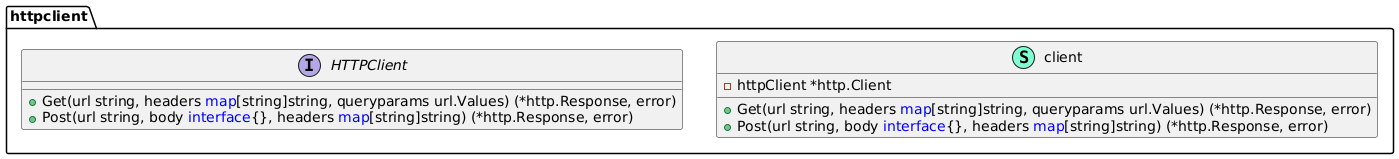

The diagram above was rendered by PlantUML. Its source (embedded in the PNG):
@startuml
namespace httpclient {
    interface HTTPClient  {
        + Get(url string, headers <font color=blue>map</font>[string]string, queryparams url.Values) (*http.Response, error)
        + Post(url string, body <font color=blue>interface</font>{}, headers <font color=blue>map</font>[string]string) (*http.Response, error)

    }
    class client << (S,Aquamarine) >> {
        - httpClient *http.Client

        + Get(url string, headers <font color=blue>map</font>[string]string, queryparams url.Values) (*http.Response, error)
        + Post(url string, body <font color=blue>interface</font>{}, headers <font color=blue>map</font>[string]string) (*http.Response, error)

    }
}
@enduml